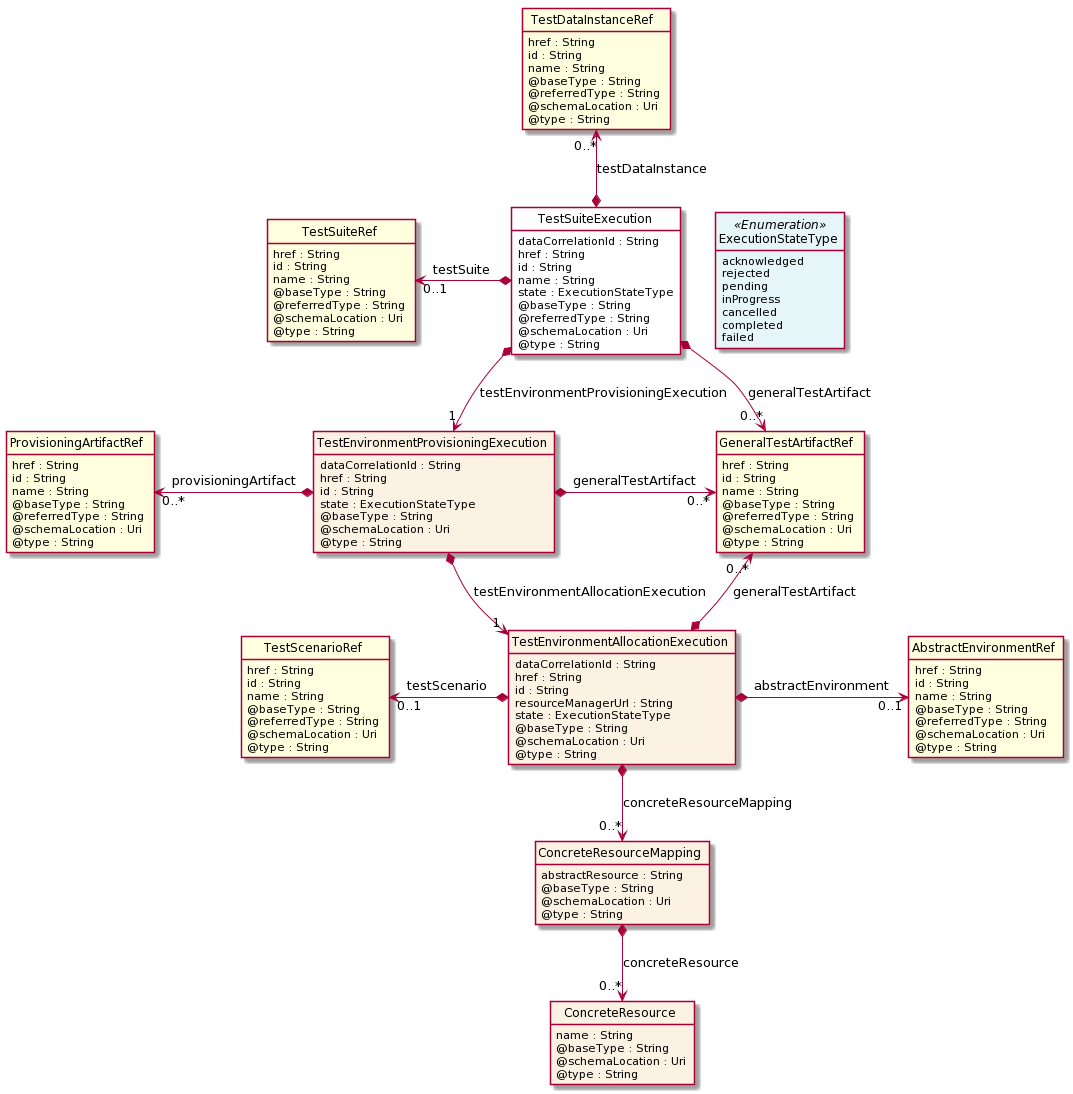

The diagram above was rendered by PlantUML. Its source (embedded in the PNG):
@startuml
hide circle
hide methods
hide stereotype
show <<Enumeration>> stereotype
skinparam class {
   BackgroundColor<<Enumeration>> #E6F5F7
   BackgroundColor<<Ref>> #FFFFE0
   BackgroundColor<<Pivot>> #FFFFFFF
   BackgroundColor #FCF2E3
}

class TestSuiteExecution  <<Pivot>> {
    dataCorrelationId : String
    href : String
    id : String
    name : String
    state : ExecutionStateType
    @baseType : String
    @referredType : String
    @schemaLocation : Uri
    @type : String
}

class ExecutionStateType <<Enumeration>> {
    acknowledged
    rejected
    pending
    inProgress
    cancelled
    completed
    failed
}

class GeneralTestArtifactRef  <<Ref>> {
    href : String
    id : String
    name : String
    @baseType : String
    @referredType : String
    @schemaLocation : Uri
    @type : String
}

class TestSuiteRef  <<Ref>> {
    href : String
    id : String
    name : String
    @baseType : String
    @referredType : String
    @schemaLocation : Uri
    @type : String
}

class TestEnvironmentProvisioningExecution  {
    dataCorrelationId : String
    href : String
    id : String
    state : ExecutionStateType
    @baseType : String
    @schemaLocation : Uri
    @type : String
}

class ProvisioningArtifactRef  <<Ref>> {
    href : String
    id : String
    name : String
    @baseType : String
    @referredType : String
    @schemaLocation : Uri
    @type : String
}

class TestEnvironmentAllocationExecution  {
    dataCorrelationId : String
    href : String
    id : String
    resourceManagerUrl : String
    state : ExecutionStateType
    @baseType : String
    @schemaLocation : Uri
    @type : String
}

class AbstractEnvironmentRef  <<Ref>> {
    href : String
    id : String
    name : String
    @baseType : String
    @referredType : String
    @schemaLocation : Uri
    @type : String
}

class TestScenarioRef  <<Ref>> {
    href : String
    id : String
    name : String
    @baseType : String
    @referredType : String
    @schemaLocation : Uri
    @type : String
}

class ConcreteResourceMapping  {
    abstractResource : String
    @baseType : String
    @schemaLocation : Uri
    @type : String
}

class ConcreteResource  {
    name : String
    @baseType : String
    @schemaLocation : Uri
    @type : String
}

class TestDataInstanceRef  <<Ref>> {
    href : String
    id : String
    name : String
    @baseType : String
    @referredType : String
    @schemaLocation : Uri
    @type : String
}

TestSuiteExecution -right[hidden]-> ExecutionStateType

TestSuiteExecution *-->  "0..*" GeneralTestArtifactRef : generalTestArtifact

TestSuiteExecution *-->  "1" TestEnvironmentProvisioningExecution : testEnvironmentProvisioningExecution

TestEnvironmentProvisioningExecution *-->  "1" TestEnvironmentAllocationExecution : testEnvironmentAllocationExecution

GeneralTestArtifactRef "0..*" <--* TestEnvironmentAllocationExecution : generalTestArtifact

TestEnvironmentProvisioningExecution *-right-> "0..*" GeneralTestArtifactRef : generalTestArtifact

TestSuiteRef "0..1" <-left-* TestSuiteExecution : testSuite

TestDataInstanceRef "0..*" <--* TestSuiteExecution : testDataInstance

TestScenarioRef "0..1" <-left-* TestEnvironmentAllocationExecution : testScenario

TestEnvironmentAllocationExecution *-right-> "0..1" AbstractEnvironmentRef : abstractEnvironment

TestEnvironmentAllocationExecution *-->  "0..*" ConcreteResourceMapping : concreteResourceMapping

ProvisioningArtifactRef "0..*" <-left-* TestEnvironmentProvisioningExecution : provisioningArtifact

ConcreteResourceMapping *-->  "0..*" ConcreteResource : concreteResource

@enduml